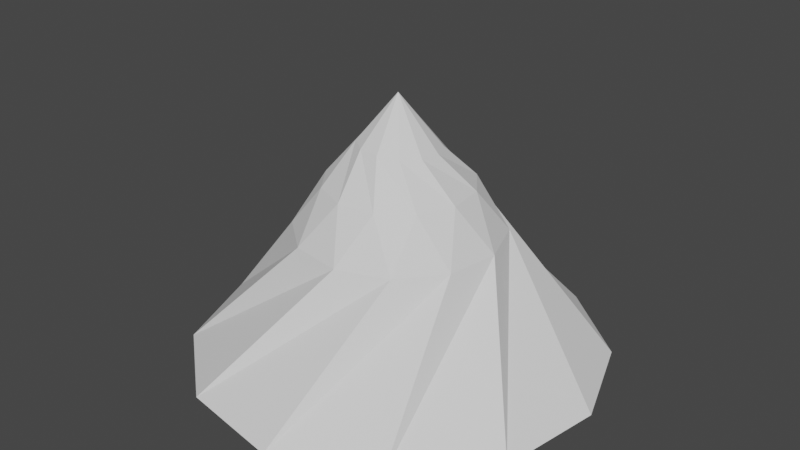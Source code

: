 # Source: mountain.blend  (saved by Blender 2.80.41; exported with 4.5.12 LTS)
import bpy
from mathutils import Matrix  # noqa: F401  (used for matrix-valued properties, if any)

bpy.ops.wm.read_factory_settings(use_empty=True)
scene = bpy.context.scene
scene.name = 'Scene'

# ---- collections
col_collection = bpy.data.collections.new('Collection'); scene.collection.children.link(col_collection)

# ---- world
world_world = bpy.data.worlds.new('World'); scene.world = world_world
world_world.use_nodes = True; world_world.node_tree.nodes.clear()
_N = world_world.node_tree.nodes; _L = world_world.node_tree.links
n0 = _N.new('ShaderNodeOutputWorld'); n0.name = 'World Output'; n0.location = (300, 300)
n1 = _N.new('ShaderNodeBackground'); n1.name = 'Background'; n1.location = (10, 300)
n1.inputs[0].default_value = (0.05088, 0.05088, 0.05088, 1.0)
_L.new(n1.outputs[0], n0.inputs[0])
n0.is_active_output = True
world_world.color = (0.05088, 0.05088, 0.05088)
world_world.use_sun_shadow = False
world_world.sun_shadow_jitter_overblur = 0.0

# ---- meshes
me_cone = bpy.data.meshes.new('Cone')
me_cone.from_pydata([(0.6998, 1.52, -2.109), (0.2351, 0.6109, -0.7854), (1.366, 0.9663, -2.109), (0.5094, 0.4107, -0.7885), (1.666, 0.1539, -2.109), (0.6472, 0.1005, -0.7791), (1.52, -0.6998, -2.109), (0.6116, -0.2366, -0.7597), (0.9663, -1.366, -2.109), (0.4121, -0.5104, -0.7354), (0.1539, -1.666, -2.109), (0.1022, -0.6474, -0.7129), (-0.6998, -1.52, -2.109), (-0.2351, -0.6109, -0.6981), (-1.366, -0.9663, -2.109), (-0.5094, -0.4107, -0.695), (-1.666, -0.1539, -2.109), (-0.6472, -0.1005, -0.7044), (-1.52, 0.6998, -2.109), (-0.6116, 0.2366, -0.7239), (-0.9663, 1.366, -2.109), (-0.4121, 0.5104, -0.7481), (-0.1539, 1.666, -2.109), (-0.1022, 0.6474, -0.7706), (0.1799, 1.181, -1.353), (0.7463, 0.9328, -1.353), (1.113, 0.4347, -1.353), (1.181, -0.1799, -1.353), (0.9328, -0.7463, -1.353), (0.4347, -1.113, -1.353), (-0.1799, -1.181, -1.353), (-0.7463, -0.9328, -1.353), (-1.113, -0.4347, -1.353), (-1.181, 0.1799, -1.353), (-0.9328, 0.7463, -1.353), (-0.4347, 1.113, -1.353), (-0.03466, 1.788e-07, 0.05116), (2.768, 1.974, -4.258), (3.384, 0.3258, -4.258), (3.093, -1.41, -4.258), (1.974, -2.768, -4.258), (0.3258, -3.384, -4.258), (-1.41, -3.093, -4.258), (-2.768, -1.974, -4.258), (-3.384, -0.3258, -4.258), (-3.093, 1.41, -4.258), (-1.974, 2.768, -4.258), (-0.3258, 3.384, -4.258), (1.41, 3.093, -4.258)], [], [(24, 1, 3, 25), (25, 3, 5, 26), (26, 5, 7, 27), (27, 7, 9, 28), (28, 9, 11, 29), (29, 11, 13, 30), (30, 13, 15, 31), (31, 15, 17, 32), (32, 17, 19, 33), (33, 19, 21, 34), (3, 36, 5), (34, 21, 23, 35), (35, 23, 1, 24), (2, 4, 39, 38), (22, 35, 24, 0), (20, 34, 35, 22), (18, 33, 34, 20), (16, 32, 33, 18), (14, 31, 32, 16), (12, 30, 31, 14), (10, 29, 30, 12), (8, 28, 29, 10), (6, 27, 28, 8), (4, 26, 27, 6), (2, 25, 26, 4), (0, 24, 25, 2), (13, 36, 15), (36, 3, 1), (15, 36, 17), (5, 36, 7), (17, 36, 19), (7, 36, 9), (19, 36, 21), (9, 36, 11), (21, 36, 23), (11, 36, 13), (23, 36, 1), (37, 38, 39, 40, 41, 42, 43, 44, 45, 46, 47, 48), (18, 20, 47, 46), (16, 18, 46, 45), (14, 16, 45, 44), (12, 14, 44, 43), (10, 12, 43, 42), (8, 10, 42, 41), (6, 8, 41, 40), (22, 0, 37, 48), (0, 2, 38, 37), (4, 6, 40, 39), (20, 22, 48, 47)])
_uv = me_cone.uv_layers.new(name='UVMap')
_uv.uv.foreach_set('vector', [0.6596, 0.9123, 0.6635, 0.8853, 0.6721, 0.8912, 0.6544, 0.9117, 0.6544, 0.9117, 0.6721, 0.8912, 0.6766, 0.9011, 0.6497, 0.9094, 0.6497, 0.9094, 0.6766, 0.9011, 0.676, 0.9125, 0.6472, 0.9061, 0.6472, 0.9061, 0.676, 0.9125, 0.6702, 0.9223, 0.6477, 0.9024, 0.6477, 0.9024, 0.6702, 0.9223, 0.6606, 0.9278, 0.6509, 0.8995, 0.6509, 0.8995, 0.6606, 0.9278, 0.6499, 0.9274, 0.6556, 0.8983, 0.6556, 0.8983, 0.6499, 0.9274, 0.6411, 0.9212, 0.6607, 0.899, 0.6607, 0.899, 0.6411, 0.9212, 0.6366, 0.911, 0.6651, 0.9013, 0.6651, 0.9013, 0.6366, 0.911, 0.6376, 0.8997, 0.6673, 0.9045, 0.6673, 0.9045, 0.6376, 0.8997, 0.6436, 0.8902, 0.667, 0.908, 0.7398, 0.9116, 0.718, 0.9061, 0.7398, 0.9006, 0.667, 0.908, 0.6436, 0.8902, 0.6531, 0.885, 0.6642, 0.9109, 0.6642, 0.9109, 0.6531, 0.885, 0.6635, 0.8853, 0.6596, 0.9123, 0.654, 0.905, 0.65, 0.9053, 0.6479, 0.889, 0.6365, 0.8826, 0.6608, 0.9068, 0.6642, 0.9109, 0.6596, 0.9123, 0.6576, 0.906, 0.6635, 0.9068, 0.667, 0.908, 0.6642, 0.9109, 0.6608, 0.9068, 0.6648, 0.9061, 0.6673, 0.9045, 0.667, 0.908, 0.6635, 0.9068, 0.6644, 0.9053, 0.6651, 0.9013, 0.6673, 0.9045, 0.6648, 0.9061, 0.6611, 0.9054, 0.6607, 0.899, 0.6651, 0.9013, 0.6644, 0.9053, 0.6577, 0.9044, 0.6556, 0.8983, 0.6607, 0.899, 0.6611, 0.9054, 0.6543, 0.9037, 0.6509, 0.8995, 0.6556, 0.8983, 0.6577, 0.9044, 0.6514, 0.9038, 0.6477, 0.9024, 0.6509, 0.8995, 0.6543, 0.9037, 0.6497, 0.9046, 0.6472, 0.9061, 0.6477, 0.9024, 0.6514, 0.9038, 0.65, 0.9053, 0.6497, 0.9094, 0.6472, 0.9061, 0.6497, 0.9046, 0.654, 0.905, 0.6544, 0.9117, 0.6497, 0.9094, 0.65, 0.9053, 0.6576, 0.906, 0.6596, 0.9123, 0.6544, 0.9117, 0.654, 0.905, 0.7048, 0.8916, 0.718, 0.9061, 0.6996, 0.9008, 0.718, 0.9061, 0.7398, 0.9116, 0.7342, 0.921, 0.6996, 0.9008, 0.718, 0.9061, 0.6996, 0.9114, 0.7398, 0.9006, 0.718, 0.9061, 0.7342, 0.8912, 0.6996, 0.9114, 0.718, 0.9061, 0.7048, 0.9206, 0.7342, 0.8912, 0.718, 0.9061, 0.7247, 0.886, 0.7048, 0.9206, 0.718, 0.9061, 0.714, 0.9261, 0.7247, 0.886, 0.718, 0.9061, 0.714, 0.8862, 0.714, 0.9261, 0.718, 0.9061, 0.7247, 0.9263, 0.714, 0.8862, 0.718, 0.9061, 0.7048, 0.8916, 0.7247, 0.9263, 0.718, 0.9061, 0.7342, 0.921, 0.6422, 0.8945, 0.6365, 0.8826, 0.6479, 0.889, 0.6577, 0.895, 0.6631, 0.9016, 0.6675, 0.9083, 0.6718, 0.9156, 0.6766, 0.9247, 0.6671, 0.9205, 0.659, 0.9169, 0.6534, 0.9103, 0.6477, 0.9041, 0.6648, 0.9061, 0.6635, 0.9068, 0.6534, 0.9103, 0.659, 0.9169, 0.6644, 0.9053, 0.6648, 0.9061, 0.659, 0.9169, 0.6671, 0.9205, 0.6611, 0.9054, 0.6644, 0.9053, 0.6671, 0.9205, 0.6766, 0.9247, 0.6577, 0.9044, 0.6611, 0.9054, 0.6766, 0.9247, 0.6718, 0.9156, 0.6543, 0.9037, 0.6577, 0.9044, 0.6718, 0.9156, 0.6675, 0.9083, 0.6514, 0.9038, 0.6543, 0.9037, 0.6675, 0.9083, 0.6631, 0.9016, 0.6497, 0.9046, 0.6514, 0.9038, 0.6631, 0.9016, 0.6577, 0.895, 0.6608, 0.9068, 0.6576, 0.906, 0.6422, 0.8945, 0.6477, 0.9041, 0.6576, 0.906, 0.654, 0.905, 0.6365, 0.8826, 0.6422, 0.8945, 0.65, 0.9053, 0.6497, 0.9046, 0.6577, 0.895, 0.6479, 0.889, 0.6635, 0.9068, 0.6608, 0.9068, 0.6477, 0.9041, 0.6534, 0.9103])
me_cone.use_remesh_preserve_volume = False
me_cone.use_remesh_preserve_attributes = False
me_cone.use_mirror_vertex_groups = False
me_cone.update()

# ---- objects
ob_cone = bpy.data.objects.new('Cone', me_cone)

# ---- transforms, parenting, visibility, modifiers, constraints
ob_cone.location = (0.0, 0.0, 2.801)
ob_cone.lineart.crease_threshold = 0.0

# ---- collection membership
col_collection.objects.link(ob_cone)

# ---- scene / render settings (as saved in the file)
scene.frame_start = 1; scene.frame_end = 250; scene.frame_set(71)
scene.render.engine = 'BLENDER_EEVEE_NEXT'
scene.render.motion_blur_shutter = 1.0
scene.cycles.use_denoising = False
scene.cycles.samples = 128
scene.cycles.sampling_pattern = 'TABULATED_SOBOL'
scene.cycles.use_adaptive_sampling = False
scene.cycles.use_light_tree = False
scene.view_settings.view_transform = 'Filmic'
bpy.context.view_layer.update()

# ---- added for rendering (the .blend has no active camera and no usable light): camera, sun
cam_auto = bpy.data.cameras.new('AutoCamera')
cam_auto.lens = 50.0
cam_auto.sensor_width = 36.0
cam_auto.clip_end = 1000.0
ob_auto_camera = bpy.data.objects.new('AutoCamera', cam_auto)
scene.collection.objects.link(ob_auto_camera)
ob_auto_camera.location = (9.71163, -11.654, 8.4671)
ob_auto_camera.rotation_euler = (1.09748, -7.21219e-08, 0.694738)
scene.camera = ob_auto_camera
light_auto_sun = bpy.data.lights.new('AutoSun', 'SUN')
light_auto_sun.energy = 3.0
light_auto_sun.angle = 0.0523599
ob_auto_sun = bpy.data.objects.new('AutoSun', light_auto_sun)
scene.collection.objects.link(ob_auto_sun)
ob_auto_sun.rotation_euler = (0.872665, 0.174533, 0.523599)
bpy.context.view_layer.update()
